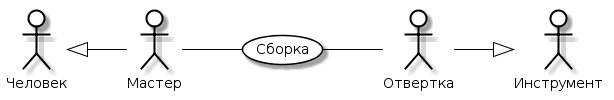

The diagram above was rendered by PlantUML. Its source (embedded in the PNG):
@startuml
skinparam actor {
	BackgroundColor White
	ArrowColor Black
	BorderColor Black
}
skinparam usecase {
	BackgroundColor White
	ArrowColor Black
	BorderColor Black
}
left to right direction
actor P0 as "Человек"
actor M0 as "Инструмент"
actor P as "Мастер"
actor M as "Отвертка"
usecase A as "Сборка"
P -- (A)
(A) -- M
P0 <|-- P
M --|> M0
@enduml